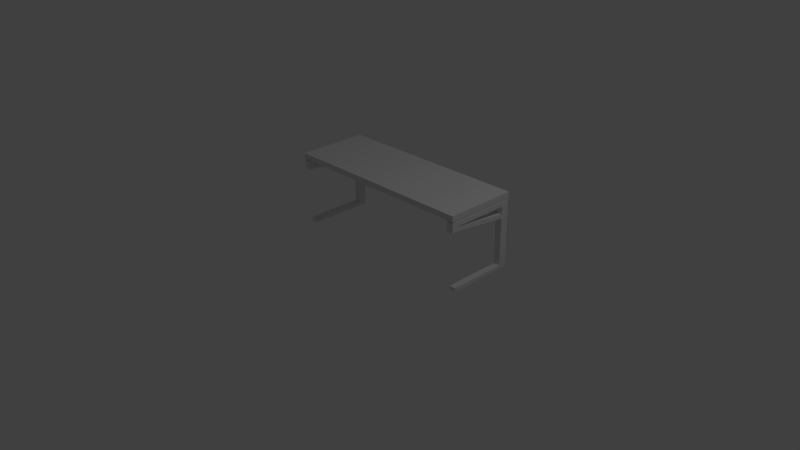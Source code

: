 # Source: desk.blend  (saved by Blender 2.69.10; exported with 4.5.12 LTS)
import bpy
from mathutils import Matrix  # noqa: F401  (used for matrix-valued properties, if any)

bpy.ops.wm.read_factory_settings(use_empty=True)
scene = bpy.context.scene
scene.name = 'Desk'

# ---- collections
col_collection_1 = bpy.data.collections.new('Collection 1'); scene.collection.children.link(col_collection_1)

# ---- materials (node trees are filled in below, after node groups)
mat_desk = bpy.data.materials.new('Desk')
mat_desk.alpha_threshold = 0.0
mat_desk.use_transparent_shadow = False
mat_desk.roughness = 0.5
mat_desk.line_color = (0.0, 0.0, 0.0, 1.0)

# ---- material node trees

# ---- world
world_world = bpy.data.worlds.new('World'); scene.world = world_world
world_world.color = (0.05088, 0.05088, 0.05088)
world_world.use_sun_shadow = False
world_world.sun_shadow_jitter_overblur = 0.0
world_world.cycles.sampling_method = 'MANUAL'
world_world.cycles.sample_map_resolution = 256

# ---- cameras
cam_camera = bpy.data.cameras.new('Camera')
cam_camera.clip_end = 100.0
cam_camera.lens = 35.0
cam_camera.sensor_width = 32.0
cam_camera.sensor_height = 18.0
cam_camera.ortho_scale = 7.314
cam_camera.dof.focus_distance = 0.0
cam_camera.dof.aperture_fstop = 128.0

# ---- lights
light_lamp = bpy.data.lights.new('Lamp', 'POINT')
light_lamp.transmission_factor = 0.0
light_lamp.cutoff_distance = 30.0
light_lamp.energy = 100.0
light_lamp.shadow_buffer_clip_start = 1.001
light_lamp.shadow_soft_size = 0.1
light_lamp.shadow_maximum_resolution = 0.006
light_lamp.use_absolute_resolution = True
light_lamp.cycles.use_multiple_importance_sampling = False

# ---- meshes
me_desk = bpy.data.meshes.new('Desk')
me_desk.from_pydata([(-1.366, 0.01126, 0.928), (-1.366, 0.9887, 0.928), (-1.366, 0.01126, 1.005), (-1.366, 0.9887, 1.005), (0.0, 0.9887, 0.928), (0.0, 0.01126, 0.928), (0.0, 0.9887, 1.005), (0.0, 0.01126, 1.005), (-1.275, 0.9887, 0.928), (-1.275, 0.01126, 0.928), (-1.275, 0.9887, 1.005), (-1.275, 0.01126, 1.005), (-1.361, 0.06013, 0.9128), (-1.361, 0.9399, 0.9128), (-1.279, 0.9399, 0.9128), (-1.279, 0.06013, 0.9128), (-1.365, 0.01615, 0.9053), (-1.365, 0.9839, 0.9053), (-1.275, 0.9839, 0.9053), (-1.275, 0.01615, 0.9053), (-1.365, 0.01615, 0.8407), (-1.365, 0.9839, 0.8407), (-1.275, 0.9839, 0.8407), (-1.275, 0.01615, 0.8407), (-1.366, 0.8787, 0.928), (-1.366, 0.8787, 1.005), (0.0, 0.8787, 0.928), (0.0, 0.8787, 1.005), (-1.275, 0.8787, 0.928), (-1.275, 0.8787, 1.005), (-1.361, 0.8409, 0.9128), (-1.279, 0.8409, 0.9128), (-1.365, 0.875, 0.9053), (-1.275, 0.875, 0.9053), (-1.365, 0.875, 0.8407), (-1.275, 0.875, 0.8407), (-1.365, 0.9839, 0.7407), (-1.275, 0.9839, 0.7407), (-1.365, 0.8773, 0.7406), (-1.275, 0.8773, 0.7406), (-1.365, 0.9839, 0.6825), (-1.275, 0.9839, 0.6825), (-1.365, 0.8726, 0.6826), (-1.275, 0.8726, 0.6826), (0.0, 0.9839, 0.7407), (0.0, 0.875, 0.7407), (0.0, 0.9839, 0.6825), (0.0, 0.875, 0.6825), (-1.365, 0.9839, 0.03316), (-1.275, 0.9839, 0.03316), (-1.365, 0.875, 0.03316), (-1.275, 0.875, 0.03316), (-1.365, 0.9839, -0.01751), (-1.275, 0.9839, -0.01751), (-1.365, 0.875, -0.01751), (-1.275, 0.875, -0.01751), (-1.365, 0.07496, 0.03316), (-1.275, 0.07496, 0.03316), (-1.365, 0.07496, -0.01751), (-1.275, 0.07496, -0.01751), (0.0, 0.07449, 1.005), (-1.275, 0.07449, 1.005), (-1.366, 0.07449, 0.928), (-1.366, 0.0745, 1.005), (0.0, 0.07449, 0.928), (-1.275, 0.07449, 0.928), (-1.361, 0.117, 0.9128), (-1.279, 0.117, 0.9128), (-1.365, 0.07875, 0.9053), (-1.275, 0.07875, 0.9053), (-1.365, 0.07875, 0.8407), (-1.275, 0.07875, 0.8407), (-1.365, 0.07875, 0.7877), (-1.275, 0.07875, 0.7877), (-1.365, 0.01615, 0.7877), (-1.275, 0.01615, 0.7877)], [], [(65, 9, 15, 67), (61, 63, 2, 11), (9, 11, 2, 0), (24, 25, 3, 1), (10, 8, 1, 3), (64, 5, 9, 65), (60, 61, 11, 7), (5, 7, 11, 9), (6, 4, 8, 10), (67, 15, 19, 69), (24, 1, 13, 30), (9, 0, 12, 15), (1, 8, 14, 13), (69, 19, 23, 71), (30, 13, 17, 32), (15, 12, 16, 19), (13, 14, 18, 17), (71, 23, 75, 73), (32, 17, 21, 34), (19, 16, 20, 23), (17, 18, 22, 21), (8, 28, 31, 14), (10, 3, 25, 29), (62, 63, 25, 24), (4, 26, 28, 8), (6, 10, 29, 27), (14, 31, 33, 18), (62, 24, 30, 66), (18, 33, 35, 22), (66, 30, 32, 68), (35, 34, 38, 39), (68, 32, 34, 70), (42, 43, 73, 72), (22, 35, 39, 37), (34, 21, 36, 38), (21, 22, 37, 36), (43, 42, 50, 51), (41, 37, 44, 46), (38, 36, 40, 42), (36, 37, 41, 40), (44, 45, 47, 46), (39, 43, 47, 45), (43, 41, 46, 47), (37, 39, 45, 44), (50, 54, 58, 56), (41, 43, 51, 49), (42, 40, 48, 50), (40, 41, 49, 48), (53, 55, 54, 52), (49, 51, 55, 53), (50, 48, 52, 54), (48, 49, 53, 52), (57, 56, 58, 59), (55, 51, 57, 59), (54, 55, 59, 58), (51, 50, 56, 57), (28, 65, 67, 31), (29, 25, 63, 61), (26, 64, 65, 28), (27, 29, 61, 60), (31, 67, 69, 33), (33, 69, 71, 35), (35, 71, 70, 34), (0, 2, 63, 62), (0, 62, 66, 12), (12, 66, 68, 16), (16, 68, 70, 20), (70, 71, 73, 72), (39, 38, 70, 71), (43, 39, 71, 73), (23, 20, 74, 75), (73, 75, 74, 72), (38, 42, 72, 70), (20, 70, 72, 74)])
me_desk.materials.append(mat_desk)
me_desk.use_remesh_preserve_volume = False
me_desk.use_remesh_preserve_attributes = False
me_desk.use_mirror_vertex_groups = False
me_desk.update()

# ---- objects
ob_desk = bpy.data.objects.new('Desk', me_desk)
ob_lamp = bpy.data.objects.new('Lamp', light_lamp)
ob_camera = bpy.data.objects.new('Camera', cam_camera)

# ---- transforms, parenting, visibility, modifiers, constraints
ob_desk.location = (0.0, 0.0, 0.0)
ob_desk.lock_rotations_4d = False
ob_desk.empty_display_type = 'ARROWS'
ob_desk.lineart.crease_threshold = 0.0
_m = ob_desk.modifiers.new('Mirror', 'MIRROR')
_m.use_clip = True
ob_lamp.location = (4.076, 1.005, 5.904)
ob_lamp.rotation_euler = (0.6503, 0.05522, 1.866)
ob_lamp.lock_rotations_4d = False
ob_lamp.empty_display_type = 'ARROWS'
ob_lamp.color = (0.0, 0.0, 0.0, 0.0)
ob_lamp.lineart.crease_threshold = 0.0
ob_camera.location = (7.481, -6.508, 5.344)
ob_camera.rotation_euler = (1.109, 0.01082, 0.8149)
ob_camera.lock_rotations_4d = False
ob_camera.empty_display_type = 'ARROWS'
ob_camera.color = (0.0, 0.0, 0.0, 0.0)
ob_camera.display_type = 'WIRE'
ob_camera.lineart.crease_threshold = 0.0

# ---- collection membership
col_collection_1.objects.link(ob_desk)
col_collection_1.objects.link(ob_lamp)
col_collection_1.objects.link(ob_camera)

# ---- scene / render settings (as saved in the file)
scene.camera = ob_camera
scene.frame_start = 1; scene.frame_end = 250; scene.frame_set(0)
scene.render.engine = 'BLENDER_EEVEE_NEXT'
scene.render.resolution_percentage = 50
scene.render.dither_intensity = 0.0
scene.cycles.use_denoising = False
scene.cycles.samples = 10
scene.cycles.sampling_pattern = 'TABULATED_SOBOL'
scene.cycles.light_sampling_threshold = 0.0
scene.cycles.use_adaptive_sampling = False
scene.cycles.use_light_tree = False
scene.cycles.blur_glossy = 0.0
scene.cycles.volume_bounces = 1
scene.cycles.pixel_filter_type = 'GAUSSIAN'
scene.cycles.sample_clamp_indirect = 0.0
scene.view_settings.view_transform = 'Standard'
bpy.context.view_layer.update()
